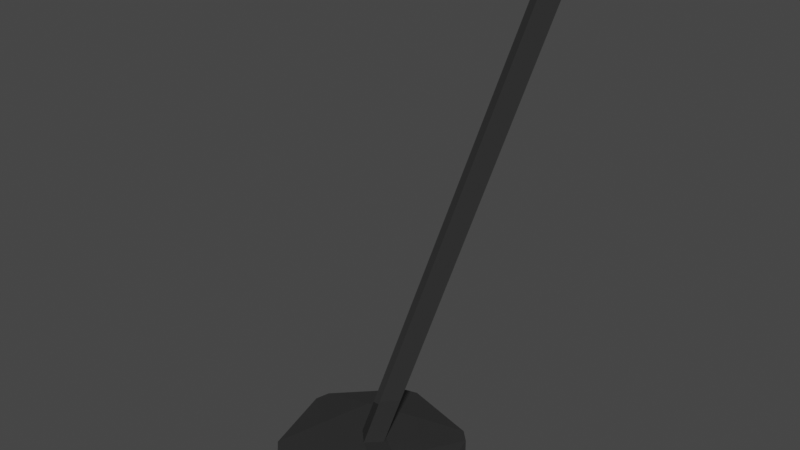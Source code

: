 # Source: landing-leg.blend  (saved by Blender 3.6.13; exported with 4.5.12 LTS)
import bpy
from mathutils import Matrix  # noqa: F401  (used for matrix-valued properties, if any)

bpy.ops.wm.read_factory_settings(use_empty=True)
scene = bpy.context.scene
scene.name = 'Scene'

# ---- collections
col_collection = bpy.data.collections.new('Collection'); scene.collection.children.link(col_collection)

# ---- materials (node trees are filled in below, after node groups)
mat_material = bpy.data.materials.new('Material')
mat_material.use_transparent_shadow = False

# ---- material node trees
mat_material.use_nodes = True; mat_material.node_tree.nodes.clear()
_N = mat_material.node_tree.nodes; _L = mat_material.node_tree.links
n0 = _N.new('ShaderNodeBsdfPrincipled'); n0.name = 'Principled BSDF'; n0.location = (10, 300)
n0.distribution = 'GGX'
n0.subsurface_method = 'RANDOM_WALK_SKIN'
n0.inputs[0].default_value = (0.04928, 0.04928, 0.04928, 1.0)
n0.inputs[1].default_value = 0.4083
n0.inputs[2].default_value = 0.02663
n0.inputs[3].default_value = 1.45
n0.inputs[13].default_value = 0.8077
n0.inputs[27].default_value = (0.0, 0.0, 0.0, 1.0)
n0.inputs[28].default_value = 1.0
n1 = _N.new('ShaderNodeOutputMaterial'); n1.name = 'Material Output'; n1.location = (300, 300)
_L.new(n0.outputs[0], n1.inputs[0])
n1.is_active_output = True

# ---- world
world_world = bpy.data.worlds.new('World'); scene.world = world_world
world_world.use_nodes = True; world_world.node_tree.nodes.clear()
_N = world_world.node_tree.nodes; _L = world_world.node_tree.links
n0 = _N.new('ShaderNodeOutputWorld'); n0.name = 'World Output'; n0.location = (300, 300)
n1 = _N.new('ShaderNodeBackground'); n1.name = 'Background'; n1.location = (10, 300)
n1.inputs[0].default_value = (0.05088, 0.05088, 0.05088, 1.0)
_L.new(n1.outputs[0], n0.inputs[0])
n0.is_active_output = True
world_world.color = (0.05088, 0.05088, 0.05088)
world_world.use_sun_shadow = False
world_world.sun_shadow_jitter_overblur = 0.0

# ---- meshes
me_cube_008 = bpy.data.meshes.new('Cube.008')
me_cube_008.from_pydata([(-0.1998, -0.02, -0.5315), (0.1619, -0.02, 0.5443), (-0.1998, 0.02, -0.5315), (0.1619, 0.02, 0.5443), (-0.1619, -0.02, -0.5443), (0.1998, -0.02, 0.5315), (-0.1619, 0.02, -0.5443), (0.1998, 0.02, 0.5315)], [], [(0, 1, 3, 2), (2, 3, 7, 6), (6, 7, 5, 4), (4, 5, 1, 0), (2, 6, 4, 0), (7, 3, 1, 5)])
_uv = me_cube_008.uv_layers.new(name='UVMap')
_uv.uv.foreach_set('vector', [0.375, 0.0, 0.625, 0.0, 0.625, 0.25, 0.375, 0.25, 0.375, 0.25, 0.625, 0.25, 0.625, 0.5, 0.375, 0.5, 0.375, 0.5, 0.625, 0.5, 0.625, 0.75, 0.375, 0.75, 0.375, 0.75, 0.625, 0.75, 0.625, 1.0, 0.375, 1.0, 0.125, 0.5, 0.375, 0.5, 0.375, 0.75, 0.125, 0.75, 0.625, 0.5, 0.875, 0.5, 0.875, 0.75, 0.625, 0.75])
me_cube_008.materials.append(mat_material)
me_cube_008.update()
me_cylinder_002 = bpy.data.meshes.new('Cylinder.002')
me_cylinder_002.from_pydata([(-0.0799, 0.0799, -0.03041), (-0.1833, 0.06553, -0.01736), (-0.06553, 0.1833, -0.01736), (-0.0799, 0.0799, 0.03041), (-0.06553, 0.1833, 0.01736), (-0.1833, 0.06553, 0.01736), (0.02924, 0.1091, -0.03041), (-0.03489, 0.1915, -0.01736), (0.126, 0.1484, -0.01736), (0.02924, 0.1091, 0.03041), (0.126, 0.1484, 0.01736), (-0.03489, 0.1915, 0.01736), (0.1091, 0.02924, -0.03041), (0.1484, 0.126, -0.01736), (0.1915, -0.03489, -0.01736), (0.1091, 0.02924, 0.03041), (0.1915, -0.03489, 0.01736), (0.1484, 0.126, 0.01736), (0.0799, -0.0799, -0.03041), (0.1833, -0.06553, -0.01736), (0.06553, -0.1833, -0.01736), (0.0799, -0.0799, 0.03041), (0.06553, -0.1833, 0.01736), (0.1833, -0.06553, 0.01736), (-0.02924, -0.1091, -0.03041), (0.03489, -0.1915, -0.01736), (-0.126, -0.1484, -0.01736), (-0.02924, -0.1091, 0.03041), (-0.126, -0.1484, 0.01736), (0.03489, -0.1915, 0.01736), (-0.1091, -0.02924, -0.03041), (-0.1484, -0.126, -0.01736), (-0.1915, 0.03489, -0.01736), (-0.1091, -0.02924, 0.03041), (-0.1915, 0.03489, 0.01736), (-0.1484, -0.126, 0.01736)], [], [(32, 34, 5, 1), (14, 16, 23, 19), (20, 22, 29, 25), (26, 28, 35, 31), (8, 10, 17, 13), (9, 3, 33, 27, 21, 15), (2, 4, 11, 7), (0, 1, 2), (3, 4, 5), (6, 7, 8), (9, 10, 11), (12, 13, 14), (15, 16, 17), (18, 19, 20), (21, 22, 23), (24, 25, 26), (27, 28, 29), (30, 31, 32), (33, 34, 35), (2, 7, 6, 0), (11, 4, 3, 9), (1, 5, 4, 2), (10, 8, 7, 11), (8, 13, 12, 6), (17, 10, 9, 15), (16, 14, 13, 17), (14, 19, 18, 12), (23, 16, 15, 21), (22, 20, 19, 23), (20, 25, 24, 18), (29, 22, 21, 27), (28, 26, 25, 29), (26, 31, 30, 24), (35, 28, 27, 33), (34, 32, 31, 35), (32, 1, 0, 30), (5, 34, 33, 3), (0, 6, 12, 18, 24, 30)])
_uv = me_cylinder_002.uv_layers.new(name='UVMap')
_uv.uv.foreach_set('vector', [0.09514, 0.6073, 0.09514, 0.8927, 0.07153, 0.8927, 0.07153, 0.6073, 0.5951, 0.6073, 0.5951, 0.8927, 0.5715, 0.8927, 0.5715, 0.6073, 0.4285, 0.6073, 0.4285, 0.8927, 0.4049, 0.8927, 0.4049, 0.6073, 0.2618, 0.6073, 0.2618, 0.8927, 0.2382, 0.8927, 0.2382, 0.6073, 0.7618, 0.6073, 0.7618, 0.8927, 0.7382, 0.8927, 0.7382, 0.6073, 0.3548, 0.3105, 0.25, 0.3711, 0.1452, 0.3105, 0.1452, 0.1895, 0.25, 0.1289, 0.3548, 0.1895, 0.9285, 0.6073, 0.9285, 0.8927, 0.9049, 0.8927, 0.9049, 0.6073, 0.75, 0.3711, 0.6608, 0.4385, 0.8392, 0.4385, 0.25, 0.3711, 0.3392, 0.4385, 0.1608, 0.4385, 0.8548, 0.3105, 0.8686, 0.4215, 0.9578, 0.267, 0.3548, 0.3105, 0.4578, 0.267, 0.3686, 0.4215, 0.8548, 0.1895, 0.9578, 0.233, 0.8686, 0.0785, 0.3548, 0.1895, 0.3686, 0.0785, 0.4578, 0.233, 0.75, 0.1289, 0.8392, 0.0615, 0.6608, 0.0615, 0.25, 0.1289, 0.1608, 0.0615, 0.3392, 0.0615, 0.6452, 0.1895, 0.6314, 0.0785, 0.5422, 0.233, 0.1452, 0.1895, 0.04215, 0.233, 0.1314, 0.0785, 0.6452, 0.3105, 0.5422, 0.267, 0.6314, 0.4215, 0.1452, 0.3105, 0.1314, 0.4215, 0.04215, 0.267, 0.8392, 0.4385, 0.8686, 0.4215, 0.8548, 0.3105, 0.75, 0.3711, 0.3686, 0.4215, 0.3392, 0.4385, 0.25, 0.3711, 0.3548, 0.3105, 0.07153, 0.6073, 0.07153, 0.8927, -8.941e-08, 0.8927, -8.941e-08, 0.6073, 0.7618, 0.8927, 0.7618, 0.6073, 0.9049, 0.6073, 0.9049, 0.8927, 0.9578, 0.267, 0.9578, 0.233, 0.8548, 0.1895, 0.8548, 0.3105, 0.4578, 0.233, 0.4578, 0.267, 0.3548, 0.3105, 0.3548, 0.1895, 0.5951, 0.8927, 0.5951, 0.6073, 0.7382, 0.6073, 0.7382, 0.8927, 0.8686, 0.0785, 0.8392, 0.0615, 0.75, 0.1289, 0.8548, 0.1895, 0.3392, 0.0615, 0.3686, 0.0785, 0.3548, 0.1895, 0.25, 0.1289, 0.4285, 0.8927, 0.4285, 0.6073, 0.5715, 0.6073, 0.5715, 0.8927, 0.6608, 0.0615, 0.6314, 0.0785, 0.6452, 0.1895, 0.75, 0.1289, 0.1314, 0.0785, 0.1608, 0.0615, 0.25, 0.1289, 0.1452, 0.1895, 0.2618, 0.8927, 0.2618, 0.6073, 0.4049, 0.6073, 0.4049, 0.8927, 0.5422, 0.233, 0.5422, 0.267, 0.6452, 0.3105, 0.6452, 0.1895, 0.04215, 0.267, 0.04215, 0.233, 0.1452, 0.1895, 0.1452, 0.3105, 0.09514, 0.8927, 0.09514, 0.6073, 0.2382, 0.6073, 0.2382, 0.8927, 0.6314, 0.4215, 0.6608, 0.4385, 0.75, 0.3711, 0.6452, 0.3105, 0.1608, 0.4385, 0.1314, 0.4215, 0.1452, 0.3105, 0.25, 0.3711, 0.75, 0.3711, 0.8548, 0.3105, 0.8548, 0.1895, 0.75, 0.1289, 0.6452, 0.1895, 0.6452, 0.3105])
me_cylinder_002.materials.append(mat_material)
me_cylinder_002.update()

# ---- objects
ob_cube_002 = bpy.data.objects.new('Cube.002', me_cube_008)
ob_leg = bpy.data.objects.new('Leg', me_cylinder_002)

# ---- transforms, parenting, visibility, modifiers, constraints
ob_cube_002.parent = ob_leg
ob_cube_002.matrix_parent_inverse = Matrix(((1.0, -0.0, 0.0, 1.179), (-0.0, 1.0, -0.0, 1.022), (-0.0, -0.0, 1.0, 1.725), (-0.0, 0.0, -0.0, 1.0)))
ob_cube_002.location = (-1.06, -0.9031, -1.203)
ob_cube_002.rotation_euler = (0.0, -0.0, 0.7854)
ob_cube_002.scale = (1.0, 1.0, 1.0)
ob_leg.location = (-1.179, -1.022, -1.725)

# ---- collection membership
col_collection.objects.link(ob_cube_002)
col_collection.objects.link(ob_leg)

# ---- scene / render settings (as saved in the file)
scene.frame_start = 1; scene.frame_end = 250; scene.frame_set(1)
scene.render.engine = 'BLENDER_EEVEE_NEXT'
scene.cycles.use_denoising = False
scene.cycles.sampling_pattern = 'TABULATED_SOBOL'
scene.view_settings.view_transform = 'Filmic'
bpy.context.view_layer.update()

# ---- added for rendering (the .blend has no active camera and no usable light): camera, sun
cam_auto = bpy.data.cameras.new('AutoCamera')
cam_auto.lens = 50.0
cam_auto.sensor_width = 36.0
cam_auto.clip_end = 1000.0
ob_auto_camera = bpy.data.objects.new('AutoCamera', cam_auto)
scene.collection.objects.link(ob_auto_camera)
ob_auto_camera.location = (0.0465529, -2.40169, -0.259918)
ob_auto_camera.rotation_euler = (1.09748, -7.21219e-08, 0.694738)
scene.camera = ob_auto_camera
light_auto_sun = bpy.data.lights.new('AutoSun', 'SUN')
light_auto_sun.energy = 3.0
light_auto_sun.angle = 0.0523599
ob_auto_sun = bpy.data.objects.new('AutoSun', light_auto_sun)
scene.collection.objects.link(ob_auto_sun)
ob_auto_sun.rotation_euler = (0.872665, 0.174533, 0.523599)
bpy.context.view_layer.update()
